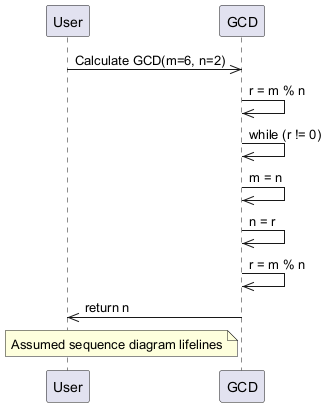

The diagram above was rendered by PlantUML. Its source (embedded in the PNG):
@startuml
participant User
participant GCD
User ->> GCD: Calculate GCD(m=6, n=2)
GCD ->> GCD: r = m % n
GCD ->> GCD: while (r != 0)
GCD ->> GCD:   m = n
GCD ->> GCD:   n = r
GCD ->> GCD:   r = m % n
GCD ->> User: return n
note left of GCD: Assumed sequence diagram lifelines
@enduml